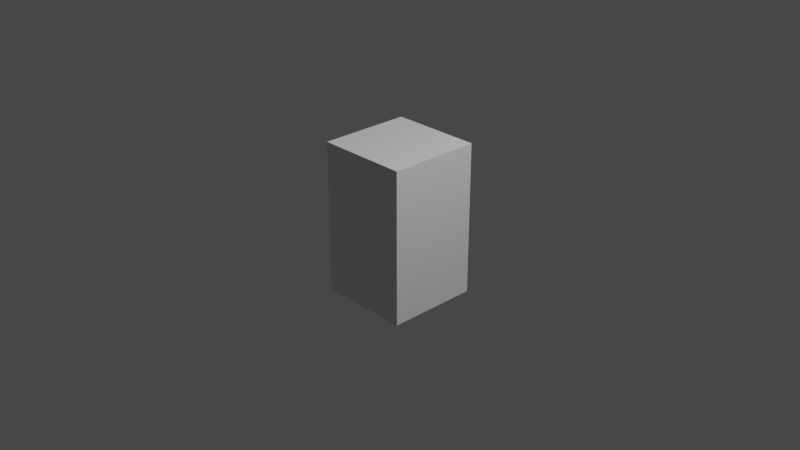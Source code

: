 # Source: untitled.blend  (saved by Blender 2.92.15; exported with 4.5.12 LTS)
import bpy
from mathutils import Matrix  # noqa: F401  (used for matrix-valued properties, if any)

bpy.ops.wm.read_factory_settings(use_empty=True)
scene = bpy.context.scene
scene.name = 'Scene'

# ---- collections
col_collection = bpy.data.collections.new('Collection'); scene.collection.children.link(col_collection)

# ---- world
world_world = bpy.data.worlds.new('World'); scene.world = world_world
world_world.use_nodes = True; world_world.node_tree.nodes.clear()
_N = world_world.node_tree.nodes; _L = world_world.node_tree.links
n0 = _N.new('ShaderNodeOutputWorld'); n0.name = 'World Output'; n0.location = (300, 300)
n1 = _N.new('ShaderNodeBackground'); n1.name = 'Background'; n1.location = (10, 300)
n1.inputs[0].default_value = (0.05088, 0.05088, 0.05088, 1.0)
_L.new(n1.outputs[0], n0.inputs[0])
n0.is_active_output = True
world_world.color = (0.05088, 0.05088, 0.05088)
world_world.use_sun_shadow = False
world_world.sun_shadow_jitter_overblur = 0.0

# ---- cameras
cam_camera = bpy.data.cameras.new('Camera')
cam_camera.clip_end = 100.0
cam_camera.ortho_scale = 7.314

# ---- lights
light_light = bpy.data.lights.new('Light', 'POINT')
light_light.transmission_factor = 0.0
light_light.energy = 1000.0
light_light.shadow_soft_size = 0.1
light_light.shadow_maximum_resolution = 0.006
light_light.use_absolute_resolution = True

# ---- meshes
me_cube_001 = bpy.data.meshes.new('Cube.001')
me_cube_001.from_pydata([(-0.5002, -0.5011, -0.577), (-0.5002, -0.5011, 0.577), (-0.5002, 0.5011, -0.577), (-0.5002, 0.5011, 0.577), (0.5002, -0.5011, -0.577), (0.5002, -0.5011, 0.577), (0.5002, 0.5011, -0.577), (0.5002, 0.5011, 0.577)], [], [(0, 1, 3, 2), (2, 3, 7, 6), (6, 7, 5, 4), (4, 5, 1, 0), (2, 6, 4, 0), (7, 3, 1, 5)])
_uv = me_cube_001.uv_layers.new(name='UVMap')
_uv.uv.foreach_set('vector', [0.375, 0.0, 0.625, 0.0, 0.625, 0.25, 0.375, 0.25, 0.375, 0.25, 0.625, 0.25, 0.625, 0.5, 0.375, 0.5, 0.375, 0.5, 0.625, 0.5, 0.625, 0.75, 0.375, 0.75, 0.375, 0.75, 0.625, 0.75, 0.625, 1.0, 0.375, 1.0, 0.125, 0.5, 0.375, 0.5, 0.375, 0.75, 0.125, 0.75, 0.625, 0.5, 0.875, 0.5, 0.875, 0.75, 0.625, 0.75])
me_cube_001.use_remesh_fix_poles = True
me_cube_001.use_remesh_preserve_attributes = False
me_cube_001.use_mirror_vertex_groups = False
me_cube_001.update()

# ---- objects
ob_light = bpy.data.objects.new('Light', light_light)
ob_camera = bpy.data.objects.new('Camera', cam_camera)
ob_cube = bpy.data.objects.new('Cube', me_cube_001)

# ---- transforms, parenting, visibility, modifiers, constraints
ob_light.location = (4.076, 1.005, 5.904)
ob_light.rotation_euler = (0.6503, 0.05522, 1.866)
ob_light.lock_rotations_4d = False
ob_light.empty_display_type = 'ARROWS'
ob_light.color = (0.0, 0.0, 0.0, 0.0)
ob_light.lineart.crease_threshold = 0.0
ob_camera.location = (7.359, -6.926, 4.958)
ob_camera.rotation_euler = (1.109, 0.0, 0.8149)
ob_camera.lock_rotations_4d = False
ob_camera.empty_display_type = 'ARROWS'
ob_camera.color = (0.0, 0.0, 0.0, 0.0)
ob_camera.display_type = 'WIRE'
ob_camera.lineart.crease_threshold = 0.0
ob_cube.location = (0.0, 0.0, 0.0)
ob_cube.scale = (1.0, 1.0, 1.44)
ob_cube.lineart.crease_threshold = 0.0

# ---- collection membership
col_collection.objects.link(ob_light)
col_collection.objects.link(ob_camera)
col_collection.objects.link(ob_cube)

# ---- scene / render settings (as saved in the file)
scene.camera = ob_camera
scene.frame_start = 1; scene.frame_end = 250; scene.frame_set(1)
scene.render.engine = 'BLENDER_EEVEE_NEXT'
scene.cycles.use_denoising = False
scene.cycles.samples = 128
scene.cycles.sampling_pattern = 'TABULATED_SOBOL'
scene.cycles.use_adaptive_sampling = False
scene.cycles.use_light_tree = False
scene.view_settings.view_transform = 'Filmic'
bpy.context.view_layer.update()
